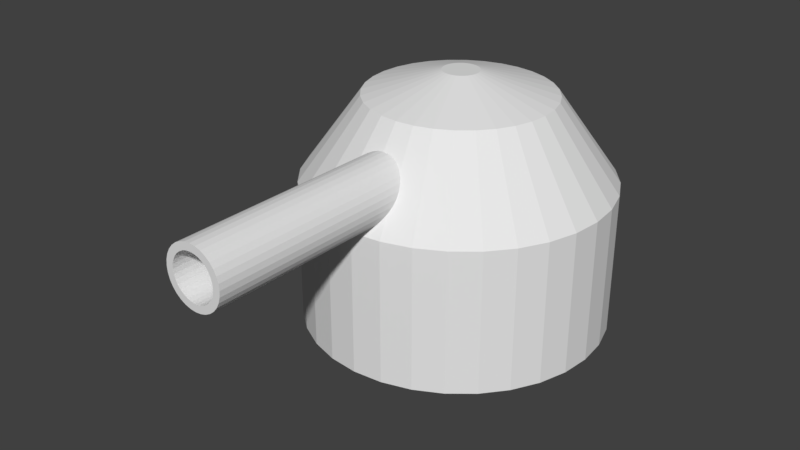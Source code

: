 # Source: LandTurret.blend  (saved by Blender 2.77.0; exported with 4.5.12 LTS)
import bpy
from mathutils import Matrix  # noqa: F401  (used for matrix-valued properties, if any)

bpy.ops.wm.read_factory_settings(use_empty=True)
scene = bpy.context.scene
scene.name = 'Scene'

# ---- collections
col_collection_1 = bpy.data.collections.new('Collection 1'); scene.collection.children.link(col_collection_1)

# ---- world
world_world = bpy.data.worlds.new('World'); scene.world = world_world
world_world.color = (0.05088, 0.05088, 0.05088)
world_world.use_sun_shadow = False
world_world.sun_shadow_jitter_overblur = 0.0
world_world.cycles.sampling_method = 'MANUAL'

# ---- meshes
me_cylinder = bpy.data.meshes.new('Cylinder')
me_cylinder.from_pydata([(-1.488e-07, 3.779, 0.0), (-1.488e-07, 3.779, 3.559), (0.7372, 3.706, 0.0), (0.7372, 3.706, 3.559), (1.446, 3.491, 0.0), (1.446, 3.491, 3.559), (2.099, 3.142, 0.0), (2.099, 3.142, 3.559), (2.672, 2.672, 0.0), (2.672, 2.672, 3.559), (3.142, 2.099, 0.0), (3.142, 2.099, 3.559), (3.491, 1.446, 0.0), (3.491, 1.446, 3.559), (3.706, 0.7372, 0.0), (3.706, 0.7372, 3.559), (3.779, -5.998e-07, 0.0), (3.779, -5.998e-07, 3.559), (3.706, -0.7372, 0.0), (3.706, -0.7372, 3.559), (3.491, -1.446, 0.0), (3.491, -1.446, 3.559), (3.142, -2.099, 0.0), (3.142, -2.099, 3.559), (2.672, -2.672, 0.0), (2.672, -2.672, 3.559), (2.099, -3.142, 0.0), (2.099, -3.142, 3.559), (1.446, -3.491, 0.0), (1.446, -3.491, 3.559), (0.7372, -3.706, 0.0), (0.7372, -3.706, 3.559), (-1.38e-06, -3.779, 0.0), (-1.38e-06, -3.779, 3.559), (-0.7372, -3.706, 0.0), (-0.7372, -3.706, 3.559), (-1.446, -3.491, 0.0), (-1.446, -3.491, 3.559), (-2.099, -3.142, 0.0), (-2.099, -3.142, 3.559), (-2.672, -2.672, 0.0), (-2.672, -2.672, 3.559), (-3.142, -2.099, 0.0), (-3.142, -2.099, 3.559), (-3.491, -1.446, 0.0), (-3.491, -1.446, 3.559), (-3.706, -0.7372, 0.0), (-3.706, -0.7372, 3.559), (-3.779, 2.764e-06, 0.0), (-3.779, 2.764e-06, 3.559), (-3.706, 0.7372, 0.0), (-3.706, 0.7372, 3.559), (-3.491, 1.446, 0.0), (-3.491, 1.446, 3.559), (-3.142, 2.099, 0.0), (-3.142, 2.099, 3.559), (-2.672, 2.672, 0.0), (-2.672, 2.672, 3.559), (-2.099, 3.142, 0.0), (-2.099, 3.142, 3.559), (-1.446, 3.491, 0.0), (-1.446, 3.491, 3.559), (-0.7372, 3.706, 0.0), (-0.7372, 3.706, 3.559), (0.4465, 2.245, 5.637), (-4.883e-08, 2.289, 5.637), (0.8759, 2.115, 5.637), (1.272, 1.903, 5.637), (1.618, 1.618, 5.637), (1.903, 1.272, 5.637), (2.115, 0.8759, 5.637), (2.245, 0.4465, 5.637), (2.289, -2.559e-07, 5.637), (2.245, -0.4465, 5.637), (2.115, -0.8759, 5.637), (1.903, -1.272, 5.637), (1.618, -1.618, 5.637), (1.272, -1.903, 5.637), (0.8759, -2.115, 5.637), (0.4465, -2.245, 5.637), (-7.946e-07, -2.289, 5.637), (-0.4465, -2.245, 5.637), (-0.8759, -2.115, 5.637), (-1.272, -1.903, 5.637), (-1.618, -1.618, 5.637), (-1.903, -1.272, 5.637), (-2.115, -0.8759, 5.637), (-2.245, -0.4465, 5.637), (-2.289, 1.781e-06, 5.637), (-2.245, 0.4465, 5.637), (-2.115, 0.8759, 5.637), (-1.903, 1.272, 5.637), (-1.618, 1.618, 5.637), (-1.272, 1.903, 5.637), (-0.8759, 2.115, 5.637), (-0.4465, 2.245, 5.637), (0.08705, 0.4376, 6.188), (8.767e-08, 0.4462, 6.188), (0.1708, 0.4122, 6.188), (0.2479, 0.371, 6.188), (0.3155, 0.3155, 6.188), (0.371, 0.2479, 6.188), (0.4122, 0.1708, 6.188), (0.4376, 0.08705, 6.188), (0.4462, 1.6e-07, 6.188), (0.4376, -0.08705, 6.188), (0.4122, -0.1708, 6.188), (0.371, -0.2479, 6.188), (0.3155, -0.3155, 6.188), (0.2479, -0.371, 6.188), (0.1708, -0.4122, 6.188), (0.08705, -0.4376, 6.188), (-5.772e-08, -0.4462, 6.188), (-0.08705, -0.4376, 6.188), (-0.1708, -0.4122, 6.188), (-0.2479, -0.371, 6.188), (-0.3155, -0.3155, 6.188), (-0.371, -0.2479, 6.188), (-0.4122, -0.1708, 6.188), (-0.4376, -0.08705, 6.188), (-0.4462, 5.572e-07, 6.188), (-0.4376, 0.08705, 6.188), (-0.4122, 0.1708, 6.188), (-0.371, 0.2479, 6.188), (-0.3155, 0.3155, 6.188), (-0.2479, 0.371, 6.188), (-0.1708, 0.4122, 6.188), (-0.08705, 0.4376, 6.188)], [], [(0, 1, 3, 2), (2, 3, 5, 4), (4, 5, 7, 6), (6, 7, 9, 8), (8, 9, 11, 10), (10, 11, 13, 12), (12, 13, 15, 14), (14, 15, 17, 16), (16, 17, 19, 18), (18, 19, 21, 20), (20, 21, 23, 22), (22, 23, 25, 24), (24, 25, 27, 26), (26, 27, 29, 28), (28, 29, 31, 30), (30, 31, 33, 32), (32, 33, 35, 34), (34, 35, 37, 36), (36, 37, 39, 38), (38, 39, 41, 40), (40, 41, 43, 42), (42, 43, 45, 44), (44, 45, 47, 46), (46, 47, 49, 48), (48, 49, 51, 50), (50, 51, 53, 52), (52, 53, 55, 54), (54, 55, 57, 56), (56, 57, 59, 58), (58, 59, 61, 60), (13, 11, 69, 70), (60, 61, 63, 62), (62, 63, 1, 0), (0, 2, 4, 6, 8, 10, 12, 14, 16, 18, 20, 22, 24, 26, 28, 30, 32, 34, 36, 38, 40, 42, 44, 46, 48, 50, 52, 54, 56, 58, 60, 62), (80, 79, 111, 112), (31, 29, 78, 79), (49, 47, 87, 88), (5, 3, 64, 66), (23, 21, 74, 75), (41, 39, 83, 84), (59, 57, 92, 93), (15, 13, 70, 71), (33, 31, 79, 80), (51, 49, 88, 89), (7, 5, 66, 67), (25, 23, 75, 76), (43, 41, 84, 85), (61, 59, 93, 94), (17, 15, 71, 72), (35, 33, 80, 81), (53, 51, 89, 90), (9, 7, 67, 68), (27, 25, 76, 77), (45, 43, 85, 86), (63, 61, 94, 95), (19, 17, 72, 73), (37, 35, 81, 82), (55, 53, 90, 91), (11, 9, 68, 69), (29, 27, 77, 78), (47, 45, 86, 87), (3, 1, 65, 64), (1, 63, 95, 65), (21, 19, 73, 74), (39, 37, 82, 83), (57, 55, 91, 92), (96, 97, 127, 126, 125, 124, 123, 122, 121, 120, 119, 118, 117, 116, 115, 114, 113, 112, 111, 110, 109, 108, 107, 106, 105, 104, 103, 102, 101, 100, 99, 98), (67, 66, 98, 99), (94, 93, 125, 126), (81, 80, 112, 113), (68, 67, 99, 100), (95, 94, 126, 127), (82, 81, 113, 114), (69, 68, 100, 101), (65, 95, 127, 97), (83, 82, 114, 115), (70, 69, 101, 102), (84, 83, 115, 116), (71, 70, 102, 103), (85, 84, 116, 117), (72, 71, 103, 104), (86, 85, 117, 118), (73, 72, 104, 105), (87, 86, 118, 119), (74, 73, 105, 106), (88, 87, 119, 120), (75, 74, 106, 107), (89, 88, 120, 121), (76, 75, 107, 108), (90, 89, 121, 122), (77, 76, 108, 109), (91, 90, 122, 123), (78, 77, 109, 110), (64, 65, 97, 96), (92, 91, 123, 124), (79, 78, 110, 111), (66, 64, 96, 98), (93, 92, 124, 125)])
me_cylinder.use_remesh_preserve_volume = False
me_cylinder.use_remesh_preserve_attributes = False
me_cylinder.use_mirror_vertex_groups = False
me_cylinder.update()
me_cylinder_001 = bpy.data.meshes.new('Cylinder.001')
me_cylinder_001.from_pydata([(3.594e-07, 0.7296, 7.653e-05), (3.594e-07, 0.7296, 5.808), (0.1423, 0.7156, 7.653e-05), (0.1423, 0.7156, 5.808), (0.2792, 0.6741, 7.653e-05), (0.2792, 0.6741, 5.808), (0.4054, 0.6067, 7.653e-05), (0.4054, 0.6067, 5.808), (0.5159, 0.5159, 7.653e-05), (0.5159, 0.5159, 5.808), (0.6067, 0.4054, 7.653e-05), (0.6067, 0.4054, 5.808), (0.6741, 0.2792, 7.653e-05), (0.6741, 0.2792, 5.808), (0.7156, 0.1423, 7.653e-05), (0.7156, 0.1423, 5.808), (0.7296, 9.865e-08, 7.653e-05), (0.7296, -2.297e-07, 5.808), (0.7156, -0.1423, 7.653e-05), (0.7156, -0.1423, 5.808), (0.6741, -0.2792, 7.653e-05), (0.6741, -0.2792, 5.808), (0.6067, -0.4054, 7.653e-05), (0.6067, -0.4054, 5.808), (0.5159, -0.5159, 7.653e-05), (0.5159, -0.5159, 5.808), (0.4054, -0.6067, 7.653e-05), (0.4054, -0.6067, 5.808), (0.2792, -0.6741, 7.653e-05), (0.2792, -0.6741, 5.808), (0.1423, -0.7156, 7.653e-05), (0.1423, -0.7156, 5.808), (1.216e-07, -0.7296, 7.653e-05), (1.216e-07, -0.7296, 5.808), (-0.1423, -0.7156, 7.653e-05), (-0.1423, -0.7156, 5.808), (-0.2792, -0.6741, 7.653e-05), (-0.2792, -0.6741, 5.808), (-0.4054, -0.6067, 7.653e-05), (-0.4054, -0.6067, 5.808), (-0.5159, -0.5159, 7.653e-05), (-0.5159, -0.5159, 5.808), (-0.6067, -0.4054, 7.653e-05), (-0.6067, -0.4054, 5.808), (-0.6741, -0.2792, 7.653e-05), (-0.6741, -0.2792, 5.808), (-0.7156, -0.1423, 7.653e-05), (-0.7156, -0.1423, 5.808), (-0.7296, 7.481e-07, 7.653e-05), (-0.7296, 4.197e-07, 5.808), (-0.7156, 0.1423, 7.653e-05), (-0.7156, 0.1423, 5.808), (-0.6741, 0.2792, 7.653e-05), (-0.6741, 0.2792, 5.808), (-0.6067, 0.4054, 7.653e-05), (-0.6067, 0.4054, 5.808), (-0.5159, 0.5159, 7.653e-05), (-0.5159, 0.5159, 5.808), (-0.4054, 0.6067, 7.653e-05), (-0.4054, 0.6067, 5.808), (-0.2792, 0.6741, 7.653e-05), (-0.2792, 0.6741, 5.808), (-0.1423, 0.7156, 7.653e-05), (-0.1423, 0.7156, 5.808), (0.1075, 0.5403, 5.809), (3.806e-07, 0.5509, 5.809), (0.2108, 0.509, 5.809), (0.3061, 0.4581, 5.809), (0.3896, 0.3896, 5.809), (0.4581, 0.3061, 5.809), (0.509, 0.2108, 5.809), (0.5403, 0.1075, 5.809), (0.5509, -1.971e-07, 5.809), (0.5403, -0.1075, 5.809), (0.509, -0.2108, 5.809), (0.4581, -0.3061, 5.809), (0.3896, -0.3896, 5.809), (0.3061, -0.4581, 5.809), (0.2108, -0.509, 5.809), (0.1075, -0.5403, 5.809), (2.011e-07, -0.5509, 5.809), (-0.1075, -0.5403, 5.809), (-0.2108, -0.509, 5.809), (-0.3061, -0.4581, 5.809), (-0.3896, -0.3896, 5.809), (-0.4581, -0.3061, 5.809), (-0.509, -0.2108, 5.809), (-0.5403, -0.1075, 5.809), (-0.5509, 2.933e-07, 5.809), (-0.5403, 0.1075, 5.809), (-0.509, 0.2108, 5.809), (-0.4581, 0.3061, 5.809), (-0.3896, 0.3896, 5.809), (-0.3061, 0.4581, 5.809), (-0.2108, 0.509, 5.809), (-0.1075, 0.5403, 5.809), (0.1075, 0.5403, -0.8211), (4.044e-06, 0.5509, -0.8211), (0.2108, 0.509, -0.8211), (0.3061, 0.4581, -0.8211), (0.3896, 0.3896, -0.8211), (0.4581, 0.3061, -0.8211), (0.509, 0.2108, -0.8211), (0.5403, 0.1075, -0.8211), (0.5509, 3.035e-07, -0.8211), (0.5403, -0.1075, -0.8211), (0.509, -0.2108, -0.8211), (0.4581, -0.3061, -0.8211), (0.3896, -0.3896, -0.8211), (0.3061, -0.4581, -0.8211), (0.2108, -0.509, -0.8211), (0.1075, -0.5403, -0.8211), (3.865e-06, -0.5509, -0.8211), (-0.1075, -0.5403, -0.8211), (-0.2108, -0.509, -0.8211), (-0.3061, -0.4581, -0.8211), (-0.3896, -0.3896, -0.8211), (-0.4581, -0.3061, -0.8211), (-0.509, -0.2108, -0.8211), (-0.5403, -0.1075, -0.8211), (-0.5509, 7.938e-07, -0.8211), (-0.5403, 0.1075, -0.8211), (-0.509, 0.2108, -0.8211), (-0.4581, 0.3061, -0.8211), (-0.3896, 0.3896, -0.8211), (-0.3061, 0.4581, -0.8211), (-0.2108, 0.509, -0.8211), (-0.1075, 0.5403, -0.8211)], [], [(0, 1, 3, 2), (2, 3, 5, 4), (4, 5, 7, 6), (6, 7, 9, 8), (8, 9, 11, 10), (10, 11, 13, 12), (12, 13, 15, 14), (14, 15, 17, 16), (16, 17, 19, 18), (18, 19, 21, 20), (20, 21, 23, 22), (22, 23, 25, 24), (24, 25, 27, 26), (26, 27, 29, 28), (28, 29, 31, 30), (30, 31, 33, 32), (32, 33, 35, 34), (34, 35, 37, 36), (36, 37, 39, 38), (38, 39, 41, 40), (40, 41, 43, 42), (42, 43, 45, 44), (44, 45, 47, 46), (46, 47, 49, 48), (48, 49, 51, 50), (50, 51, 53, 52), (52, 53, 55, 54), (54, 55, 57, 56), (56, 57, 59, 58), (58, 59, 61, 60), (13, 11, 69, 70), (60, 61, 63, 62), (62, 63, 1, 0), (0, 2, 4, 6, 8, 10, 12, 14, 16, 18, 20, 22, 24, 26, 28, 30, 32, 34, 36, 38, 40, 42, 44, 46, 48, 50, 52, 54, 56, 58, 60, 62), (80, 79, 111, 112), (31, 29, 78, 79), (49, 47, 87, 88), (5, 3, 64, 66), (23, 21, 74, 75), (41, 39, 83, 84), (59, 57, 92, 93), (15, 13, 70, 71), (33, 31, 79, 80), (51, 49, 88, 89), (7, 5, 66, 67), (25, 23, 75, 76), (43, 41, 84, 85), (61, 59, 93, 94), (17, 15, 71, 72), (35, 33, 80, 81), (53, 51, 89, 90), (9, 7, 67, 68), (27, 25, 76, 77), (45, 43, 85, 86), (63, 61, 94, 95), (19, 17, 72, 73), (37, 35, 81, 82), (55, 53, 90, 91), (11, 9, 68, 69), (29, 27, 77, 78), (47, 45, 86, 87), (3, 1, 65, 64), (1, 63, 95, 65), (21, 19, 73, 74), (39, 37, 82, 83), (57, 55, 91, 92), (96, 97, 127, 126, 125, 124, 123, 122, 121, 120, 119, 118, 117, 116, 115, 114, 113, 112, 111, 110, 109, 108, 107, 106, 105, 104, 103, 102, 101, 100, 99, 98), (67, 66, 98, 99), (94, 93, 125, 126), (81, 80, 112, 113), (68, 67, 99, 100), (95, 94, 126, 127), (82, 81, 113, 114), (69, 68, 100, 101), (65, 95, 127, 97), (83, 82, 114, 115), (70, 69, 101, 102), (84, 83, 115, 116), (71, 70, 102, 103), (85, 84, 116, 117), (72, 71, 103, 104), (86, 85, 117, 118), (73, 72, 104, 105), (87, 86, 118, 119), (74, 73, 105, 106), (88, 87, 119, 120), (75, 74, 106, 107), (89, 88, 120, 121), (76, 75, 107, 108), (90, 89, 121, 122), (77, 76, 108, 109), (91, 90, 122, 123), (78, 77, 109, 110), (64, 65, 97, 96), (92, 91, 123, 124), (79, 78, 110, 111), (66, 64, 96, 98), (93, 92, 124, 125)])
me_cylinder_001.use_remesh_preserve_volume = False
me_cylinder_001.use_remesh_preserve_attributes = False
me_cylinder_001.use_mirror_vertex_groups = False
me_cylinder_001.update()

# ---- objects
ob_turret = bpy.data.objects.new('Turret', me_cylinder)
ob_barrel = bpy.data.objects.new('Barrel', me_cylinder_001)

# ---- transforms, parenting, visibility, modifiers, constraints
ob_turret.location = (0.0, 0.0, 0.0)
ob_turret.lineart.crease_threshold = 0.0
ob_barrel.parent = ob_turret
ob_barrel.location = (0.0, -2.265, 4.333)
ob_barrel.rotation_euler = (1.571, -0.0, 0.0)
ob_barrel.lineart.crease_threshold = 0.0

# ---- collection membership
col_collection_1.objects.link(ob_turret)
col_collection_1.objects.link(ob_barrel)

# ---- scene / render settings (as saved in the file)
scene.frame_start = 0; scene.frame_end = 1; scene.frame_set(1)
scene.render.engine = 'BLENDER_EEVEE_NEXT'
scene.render.resolution_percentage = 50
scene.render.dither_intensity = 0.0
scene.cycles.use_denoising = False
scene.cycles.samples = 128
scene.cycles.sampling_pattern = 'TABULATED_SOBOL'
scene.cycles.light_sampling_threshold = 0.0
scene.cycles.use_adaptive_sampling = False
scene.cycles.use_light_tree = False
scene.cycles.blur_glossy = 0.0
scene.cycles.sample_clamp_indirect = 0.0
scene.view_settings.view_transform = 'Standard'
bpy.context.view_layer.update()

# ---- added for rendering (the .blend has no active camera and no usable light): camera, sun
cam_auto = bpy.data.cameras.new('AutoCamera')
cam_auto.lens = 50.0
cam_auto.sensor_width = 36.0
cam_auto.clip_end = 1000.0
ob_auto_camera = bpy.data.objects.new('AutoCamera', cam_auto)
scene.collection.objects.link(ob_auto_camera)
ob_auto_camera.location = (14.2104, -19.1998, 14.4625)
ob_auto_camera.rotation_euler = (1.09748, -7.21219e-08, 0.694738)
scene.camera = ob_auto_camera
light_auto_sun = bpy.data.lights.new('AutoSun', 'SUN')
light_auto_sun.energy = 3.0
light_auto_sun.angle = 0.0523599
ob_auto_sun = bpy.data.objects.new('AutoSun', light_auto_sun)
scene.collection.objects.link(ob_auto_sun)
ob_auto_sun.rotation_euler = (0.872665, 0.174533, 0.523599)
bpy.context.view_layer.update()
